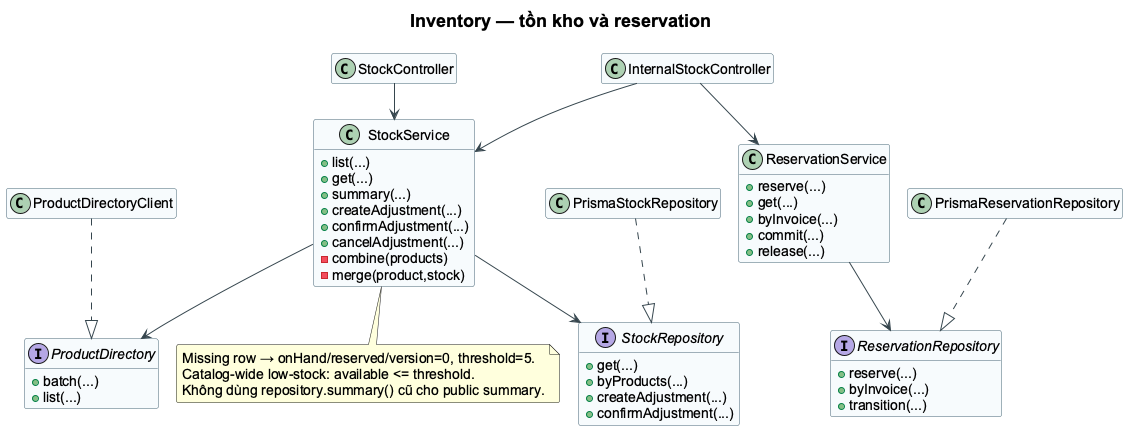

The diagram above was rendered by PlantUML. Its source (embedded in the PNG):
@startuml
!pragma layout smetana
skinparam backgroundColor white
skinparam shadowing false
skinparam defaultFontName Arial
skinparam defaultFontSize 14
skinparam titleFontSize 18
skinparam roundcorner 5
skinparam ArrowColor #37474F
skinparam classBackgroundColor #F7FAFC
skinparam classBorderColor #456575
skinparam packageBackgroundColor white
skinparam componentStyle rectangle
hide empty members
title Inventory — tồn kho và reservation
class StockController
class InternalStockController
class StockService {
 +list(...)
+get(...)
+summary(...)
+createAdjustment(...)
+confirmAdjustment(...)
+cancelAdjustment(...)
-combine(products)
-merge(product,stock)
}
class ReservationService {
 +reserve(...)
+get(...)
+byInvoice(...)
+commit(...)
+release(...)
}
interface ProductDirectory {
 +batch(...)
+list(...)
}
interface StockRepository {
 +get(...)
+byProducts(...)
+createAdjustment(...)
+confirmAdjustment(...)
}
interface ReservationRepository {
 +reserve(...)
+byInvoice(...)
+transition(...)
}
class ProductDirectoryClient
class PrismaStockRepository
class PrismaReservationRepository
StockController --> StockService
InternalStockController --> StockService
InternalStockController --> ReservationService
StockService --> ProductDirectory
StockService --> StockRepository
ReservationService --> ReservationRepository
ProductDirectoryClient ..|> ProductDirectory
PrismaStockRepository ..|> StockRepository
PrismaReservationRepository ..|> ReservationRepository
note bottom of StockService
Missing row → onHand/reserved/version=0, threshold=5.
Catalog-wide low-stock: available <= threshold.
Không dùng repository.summary() cũ cho public summary.
end note
@enduml